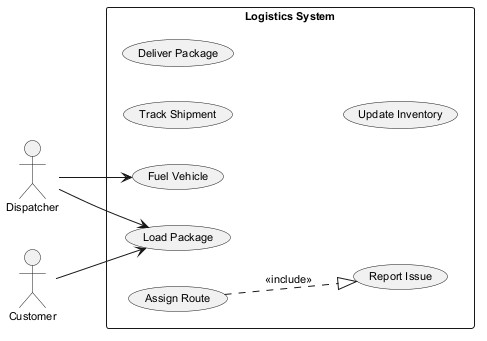

The diagram above was rendered by PlantUML. Its source (embedded in the PNG):
@startuml
skinparam defaultFontSize 11
left to right direction
actor "Dispatcher" as Dispatcher
actor "Customer" as Customer
rectangle "Logistics System" {
  usecase "Track Shipment" as UC_TrackShipment
  usecase "Report Issue" as UC_ReportIssue
  usecase "Deliver Package" as UC_DeliverPackage
  usecase "Load Package" as UC_LoadPackage
  usecase "Update Inventory" as UC_UpdateInventory
  usecase "Fuel Vehicle" as UC_FuelVehicle
  usecase "Assign Route" as UC_AssignRoute
}
Dispatcher --> UC_LoadPackage
Dispatcher --> UC_FuelVehicle
Customer --> UC_LoadPackage
UC_AssignRoute ..|> UC_ReportIssue : <<include>>
@enduml